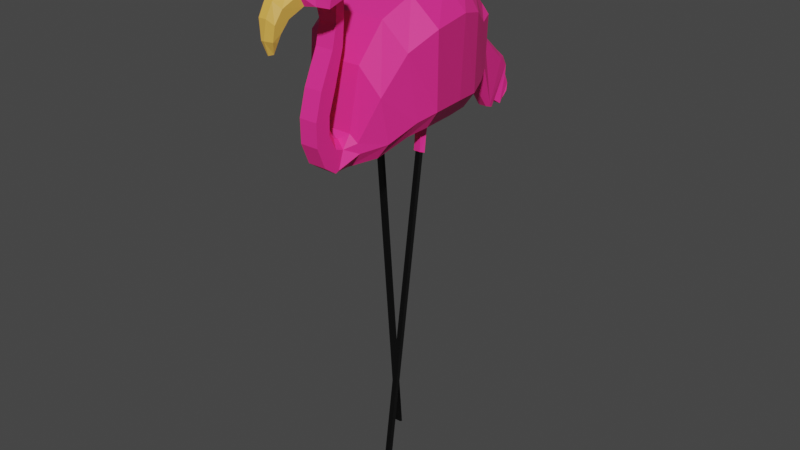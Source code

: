 # Source: Flamingo.blend  (saved by Blender 2.80.75; exported with 4.5.12 LTS)
import bpy
from mathutils import Matrix  # noqa: F401  (used for matrix-valued properties, if any)

bpy.ops.wm.read_factory_settings(use_empty=True)
scene = bpy.context.scene
scene.name = 'Scene'

# ---- collections
col_collection = bpy.data.collections.new('Collection'); scene.collection.children.link(col_collection)

# ---- materials (node trees are filled in below, after node groups)
mat_material = bpy.data.materials.new('Material')
mat_material.alpha_threshold = 0.0
mat_material.use_transparent_shadow = False
mat_material.line_color = (0.0, 0.0, 0.0, 1.0)
mat_material_001 = bpy.data.materials.new('Material.001')
mat_material_001.use_transparent_shadow = False
mat_material_002 = bpy.data.materials.new('Material.002')
mat_material_002.use_transparent_shadow = False
mat_material_003 = bpy.data.materials.new('Material.003')
mat_material_003.use_transparent_shadow = False

# ---- material node trees
mat_material.use_nodes = True; mat_material.node_tree.nodes.clear()
_N = mat_material.node_tree.nodes; _L = mat_material.node_tree.links
n0 = _N.new('ShaderNodeOutputMaterial'); n0.name = 'Material Output'; n0.location = (300, 300)
n1 = _N.new('ShaderNodeBsdfPrincipled'); n1.name = 'Principled BSDF'; n1.location = (10, 300)
n1.distribution = 'GGX'
n1.subsurface_method = 'BURLEY'
n1.inputs[2].default_value = 0.4
n1.inputs[3].default_value = 1.45
n1.inputs[27].default_value = (0.0, 0.0, 0.0, 1.0)
n1.inputs[28].default_value = 1.0
_L.new(n1.outputs[0], n0.inputs[0])
n0.is_active_output = True
mat_material_001.use_nodes = True; mat_material_001.node_tree.nodes.clear()
_N = mat_material_001.node_tree.nodes; _L = mat_material_001.node_tree.links
n0 = _N.new('ShaderNodeOutputMaterial'); n0.name = 'Material Output'; n0.location = (300, 300)
n1 = _N.new('ShaderNodeBsdfPrincipled'); n1.name = 'Principled BSDF'; n1.location = (10, 300)
n1.distribution = 'GGX'
n1.subsurface_method = 'BURLEY'
n1.inputs[0].default_value = (1.0, 0.02843, 0.2754, 1.0)
n1.inputs[3].default_value = 1.45
n1.inputs[27].default_value = (0.0, 0.0, 0.0, 1.0)
n1.inputs[28].default_value = 1.0
_L.new(n1.outputs[0], n0.inputs[0])
n0.is_active_output = True
mat_material_002.use_nodes = True; mat_material_002.node_tree.nodes.clear()
_N = mat_material_002.node_tree.nodes; _L = mat_material_002.node_tree.links
n0 = _N.new('ShaderNodeOutputMaterial'); n0.name = 'Material Output'; n0.location = (300, 300)
n1 = _N.new('ShaderNodeBsdfPrincipled'); n1.name = 'Principled BSDF'; n1.location = (10, 300)
n1.distribution = 'GGX'
n1.subsurface_method = 'BURLEY'
n1.inputs[0].default_value = (0.0, 0.0, 0.0, 1.0)
n1.inputs[3].default_value = 1.45
n1.inputs[27].default_value = (0.0, 0.0, 0.0, 1.0)
n1.inputs[28].default_value = 1.0
_L.new(n1.outputs[0], n0.inputs[0])
n0.is_active_output = True
mat_material_003.use_nodes = True; mat_material_003.node_tree.nodes.clear()
_N = mat_material_003.node_tree.nodes; _L = mat_material_003.node_tree.links
n0 = _N.new('ShaderNodeOutputMaterial'); n0.name = 'Material Output'; n0.location = (300, 300)
n1 = _N.new('ShaderNodeBsdfPrincipled'); n1.name = 'Principled BSDF'; n1.location = (10, 300)
n1.distribution = 'GGX'
n1.subsurface_method = 'BURLEY'
n1.inputs[0].default_value = (0.8, 0.4348, 0.07629, 1.0)
n1.inputs[3].default_value = 1.45
n1.inputs[27].default_value = (0.0, 0.0, 0.0, 1.0)
n1.inputs[28].default_value = 1.0
_L.new(n1.outputs[0], n0.inputs[0])
n0.is_active_output = True

# ---- world
world_world = bpy.data.worlds.new('World'); scene.world = world_world
world_world.use_nodes = True; world_world.node_tree.nodes.clear()
_N = world_world.node_tree.nodes; _L = world_world.node_tree.links
n0 = _N.new('ShaderNodeOutputWorld'); n0.name = 'World Output'; n0.location = (300, 300)
n1 = _N.new('ShaderNodeBackground'); n1.name = 'Background'; n1.location = (10, 300)
n1.inputs[0].default_value = (0.05088, 0.05088, 0.05088, 1.0)
_L.new(n1.outputs[0], n0.inputs[0])
n0.is_active_output = True
world_world.color = (0.05088, 0.05088, 0.05088)
world_world.use_sun_shadow = False
world_world.sun_shadow_jitter_overblur = 0.0

# ---- meshes
me_cube = bpy.data.meshes.new('Cube')
me_cube.from_pydata([(-0.2033, -3.932, -1.824), (0.2033, -3.932, -1.824), (-0.2033, -4.133, -1.327), (0.2033, -4.133, -1.327), (-0.2033, -4.14, -0.7638), (0.2033, -4.14, -0.7638), (-0.2033, -3.962, -0.1483), (0.2033, -3.962, -0.1483), (-0.2033, -3.606, 0.6155), (0.2033, -3.606, 0.6155), (-0.2033, -3.48, 1.127), (0.2033, -3.48, 1.127), (-0.2478, -3.525, 1.535), (0.2478, -3.525, 1.535), (-0.5932, -3.762, 1.728), (0.5932, -3.762, 1.728), (-0.606, -4.129, 1.634), (0.606, -4.129, 1.634), (-0.4996, -4.377, 1.713), (0.4996, -4.377, 1.713), (-0.3006, -4.458, 1.701), (0.3006, -4.458, 1.701), (-0.2319, -4.791, 1.515), (0.2319, -4.791, 1.515), (-0.1848, -4.957, 1.268), (0.1848, -4.957, 1.268), (-0.1368, -5.002, 1.087), (0.1368, -5.002, 1.087), (-0.05589, -5.032, 0.8494), (0.05589, -5.032, 0.8494), (0.15, 2.011, -2.229), (-0.15, 2.011, -2.229), (0.1049, 2.155, -2.114), (-0.1049, 2.155, -2.114), (0.1626, 2.329, -2.236), (-0.1626, 2.329, -2.236), (0.09655, 2.45, -2.232), (-0.09655, 2.45, -2.232), (0.8231, 0.4943, 0.3719), (0.5964, 0.4871, 0.9846), (0.6853, -0.07198, 1.369), (1.053, -0.07008, 0.7665), (-0.5964, 0.4871, 0.9846), (-0.8231, 0.4943, 0.3719), (-1.053, -0.07008, 0.7665), (-0.6853, -0.07198, 1.369), (-1.204, -0.752, 0.9318), (-0.6891, -0.7485, 1.529), (0.6891, -0.7485, 1.529), (1.204, -0.752, 0.9318), (-1.351, -1.866, 0.8723), (-0.7132, -1.871, 1.468), (0.7132, -1.871, 1.468), (1.351, -1.866, 0.8723), (-1.175, -2.594, 0.5152), (-0.606, -2.624, 1.099), (0.606, -2.624, 1.099), (1.175, -2.594, 0.5152), (-0.8677, -3.027, -0.3862), (-0.3734, -3.057, 0.1958), (0.3734, -3.057, 0.1958), (0.8677, -3.027, -0.3862), (-0.4166, -3.189, -1.443), (-0.2391, -3.209, -1.269), (0.2391, -3.209, -1.269), (0.4166, -3.189, -1.443), (-0.2033, -3.379, -1.584), (-0.02693, -3.32, -1.407), (0.02693, -3.32, -1.407), (0.2033, -3.379, -1.584), (-0.2033, -3.594, -1.513), (-0.02852, -3.439, -1.37), (0.02852, -3.439, -1.37), (0.2033, -3.594, -1.513), (-0.2033, -3.769, -1.158), (-0.02963, -3.587, -1.073), (0.02963, -3.587, -1.073), (0.2033, -3.769, -1.158), (-0.2033, -3.751, -0.7216), (-0.03035, -3.572, -0.7023), (0.03035, -3.572, -0.7023), (0.2033, -3.751, -0.7216), (-0.2033, -3.555, -0.1678), (-0.03073, -3.387, -0.1758), (0.03073, -3.387, -0.1758), (0.2033, -3.555, -0.1678), (-0.2033, -3.312, 0.6168), (-0.03081, -3.142, 0.6176), (0.03081, -3.142, 0.6176), (0.2033, -3.312, 0.6168), (-0.2033, -3.255, 1.175), (-0.0306, -3.083, 1.211), (0.0306, -3.083, 1.211), (0.2033, -3.255, 1.175), (-0.2478, -3.302, 1.625), (-0.07458, -3.135, 1.693), (0.07458, -3.135, 1.693), (0.2478, -3.302, 1.625), (-0.5932, -3.617, 2.107), (-0.4197, -3.543, 2.301), (0.4197, -3.543, 2.301), (0.5932, -3.617, 2.107), (-0.606, -3.978, 2.252), (-0.4325, -3.928, 2.457), (0.4325, -3.928, 2.457), (0.606, -3.978, 2.252), (-0.4996, -4.355, 2.248), (-0.326, -4.346, 2.458), (0.326, -4.346, 2.458), (0.4996, -4.355, 2.248), (-0.3006, -4.59, 1.945), (-0.1273, -4.667, 2.087), (0.1273, -4.667, 2.087), (0.3006, -4.59, 1.945), (-0.2319, -4.949, 1.744), (-0.0871, -5.044, 1.883), (0.0871, -5.044, 1.883), (0.2319, -4.949, 1.744), (-0.1848, -5.113, 1.455), (-0.08277, -5.221, 1.585), (0.08277, -5.221, 1.585), (0.1848, -5.113, 1.455), (-0.1368, -5.125, 1.123), (-0.03103, -5.246, 1.157), (0.03103, -5.246, 1.157), (0.1368, -5.125, 1.123), (-0.007851, -5.124, 0.8389), (-0.05589, -5.032, 0.8494), (0.05589, -5.032, 0.8494), (0.007851, -5.124, 0.8389), (0.6435, 0.9526, 0.4064), (0.4698, 0.9609, 0.619), (-0.4698, 0.9609, 0.619), (-0.6435, 0.9526, 0.4064), (0.2835, 1.418, -0.3554), (0.09183, 1.445, -0.1637), (-0.09183, 1.445, -0.1637), (-0.2835, 1.418, -0.3554), (0.2066, 2.236, -1.065), (0.03863, 2.295, -0.8898), (-0.03863, 2.295, -0.8898), (-0.2066, 2.236, -1.065), (0.1626, 2.514, -1.295), (0.02796, 2.601, -1.135), (-0.02796, 2.601, -1.135), (-0.1626, 2.514, -1.295), (0.1626, 2.499, -1.535), (0.02529, 2.596, -1.372), (-0.02529, 2.596, -1.372), (-0.1626, 2.499, -1.535), (0.1626, 2.61, -1.782), (0.01684, 2.71, -1.618), (-0.01684, 2.71, -1.618), (-0.1626, 2.61, -1.782), (0.01536, 2.691, -1.766), (0.1626, 2.58, -1.981), (-0.1626, 2.58, -1.981), (-0.01536, 2.691, -1.766), (0.4896, 0.5671, -1.415), (0.7731, 0.5635, -1.013), (1.002, -0.0466, -1.075), (0.7414, -0.04562, -1.477), (-0.7731, 0.5635, -1.013), (-0.4896, 0.5671, -1.415), (-0.7414, -0.04562, -1.477), (-1.002, -0.0466, -1.075), (-0.8136, -0.9285, -1.426), (-1.153, -0.7972, -0.9897), (1.153, -0.7972, -0.9897), (0.8934, -1.539, -1.379), (-0.8584, -1.063, -1.392), (-1.3, -1.801, -0.9278), (1.3, -1.801, -0.9278), (0.8393, -1.72, -1.374), (-0.8735, -2.198, -1.483), (-1.124, -2.215, -1.086), (1.124, -2.215, -1.086), (0.8735, -2.198, -1.483), (-0.5354, -2.718, -1.894), (-0.8179, -2.736, -1.497), (0.8179, -2.736, -1.497), (0.5354, -2.718, -1.894), (-0.09776, -3.117, -2.095), (-0.4166, -3.126, -1.696), (0.4166, -3.126, -1.696), (0.09776, -3.117, -2.095), (-0.2033, -3.518, -2.005), (-0.1084, -3.547, -2.091), (-0.2033, -3.617, -2.043), (0.1084, -3.547, -2.091), (0.2033, -3.518, -2.005), (0.2033, -3.617, -2.043), (0.3502, 0.8889, -1.225), (0.6435, 0.8926, -0.8179), (-0.6435, 0.8926, -0.8179), (-0.3502, 0.8889, -1.225), (0.06383, 1.275, -1.364), (0.3732, 1.288, -0.9599), (-0.3732, 1.288, -0.9599), (-0.06383, 1.275, -1.364), (0.1813, 1.885, -2.119), (0.08819, 1.859, -2.199), (0.1703, 1.942, -2.215), (-0.08819, 1.859, -2.199), (-0.1813, 1.885, -2.119), (-0.1703, 1.942, -2.215), (-0.9067, -0.7991, -1.391), (-1.067, -1.799, -1.329), (1.067, -1.799, -1.329), (0.9067, -0.7956, -1.41), (-0.79, -1.021, -1.584), (-0.831, -1.159, -1.651), (0.7835, -1.627, -1.565), (0.8383, -1.513, -1.629), (0.0, 0.5671, -1.415), (0.0, 0.8889, -1.225), (0.0, -0.04562, -1.477), (0.0, -0.7991, -1.391), (0.0, -1.799, -1.329), (0.0, -2.198, -1.483), (0.0, -2.718, -1.894), (0.0, -3.117, -2.095), (0.0, -3.547, -2.091), (0.0, 1.275, -1.364), (7.451e-09, 1.859, -2.199), (0.03986, -1.206, -1.379), (-0.009548, -1.391, -1.383), (0.02714, -1.19, -1.61), (-0.008256, -1.429, -1.601), (0.2779, 0.8889, -1.225), (0.05065, 1.275, -1.364), (0.06997, 1.859, -2.199), (0.3885, 0.5671, -1.415), (0.5882, -0.04562, -1.477), (0.7194, -0.7963, -1.406), (0.8467, -1.799, -1.329), (0.6931, -2.198, -1.483), (0.4248, -2.718, -1.894), (0.07757, -3.117, -2.095), (0.08598, -3.547, -2.091), (0.7171, -1.47, -1.379), (0.6639, -1.652, -1.376), (0.6707, -1.468, -1.672), (0.6199, -1.586, -1.572), (-0.3708, 0.5671, -1.415), (-0.5615, -0.04562, -1.477), (-0.6867, -0.7991, -1.391), (-0.8082, -1.799, -1.329), (-0.6616, -2.198, -1.483), (-0.4055, -2.718, -1.894), (-0.07404, -3.117, -2.095), (-0.08207, -3.547, -2.091), (-0.6066, -0.9993, -1.397), (-0.6524, -1.143, -1.389), (-0.5917, -1.055, -1.577), (-0.6314, -1.166, -1.653), (-0.2653, 0.8889, -1.225), (-0.04834, 1.275, -1.364), (-0.06679, 1.859, -2.199), (0.773, -1.63, -2.029), (0.8063, -1.575, -2.052), (0.682, -1.548, -2.036), (0.6504, -1.612, -2.043), (-0.7777, -1.02, -2.069), (-0.8029, -1.082, -2.079), (-0.6198, -1.046, -2.077), (-0.6437, -1.1, -2.065), (0.7835, -1.653, -2.027), (0.8383, -1.561, -2.055), (0.6707, -1.525, -2.038), (0.6199, -1.627, -2.041), (-0.79, -0.9985, -2.07), (-0.831, -1.099, -2.079), (-0.5917, -1.03, -2.077), (-0.6314, -1.122, -2.064), (0.773, -2.899, -10.91), (0.8063, -2.844, -10.93), (0.682, -2.816, -10.92), (0.6504, -2.88, -10.92), (-0.7777, -0.3284, -10.71), (-0.8029, -0.3904, -10.72), (-0.6198, -0.3537, -10.71), (-0.6437, -0.4085, -10.7)], [], [(42, 39, 131, 132), (160, 41, 49, 168), (170, 166, 210, 211), (38, 159, 193, 130), (39, 42, 45, 40), (233, 161, 209, 234), (48, 47, 51, 52), (44, 165, 167, 46), (40, 45, 47, 48), (168, 49, 53, 172), (50, 171, 175, 54), (46, 167, 171, 50), (172, 53, 57, 176), (235, 208, 177, 236), (237, 181, 185, 238), (176, 57, 61, 180), (236, 177, 181, 237), (52, 51, 55, 56), (58, 179, 183, 62), (56, 55, 59, 60), (54, 175, 179, 58), (180, 61, 65, 184), (184, 65, 69, 190), (238, 185, 189, 239), (60, 59, 63, 64), (256, 195, 199, 257), (239, 189, 191), (64, 63, 67, 68), (62, 183, 186, 66), (0, 1, 3, 2), (68, 67, 71, 72), (188, 0, 70), (70, 0, 2, 74), (3, 77, 81, 5), (74, 2, 4, 78), (1, 73, 77, 3), (72, 71, 75, 76), (5, 81, 85, 7), (76, 75, 79, 80), (2, 3, 5, 4), (78, 4, 6, 82), (6, 7, 9, 8), (80, 79, 83, 84), (4, 5, 7, 6), (82, 6, 8, 86), (9, 89, 93, 11), (86, 8, 10, 90), (7, 85, 89, 9), (84, 83, 87, 88), (10, 11, 13, 12), (88, 87, 91, 92), (8, 9, 11, 10), (90, 10, 12, 94), (13, 97, 101, 15), (94, 12, 14, 98), (11, 93, 97, 13), (92, 91, 95, 96), (15, 101, 105, 17), (96, 95, 99, 100), (12, 13, 15, 14), (98, 14, 16, 102), (16, 17, 19, 18), (100, 99, 103, 104), (14, 15, 17, 16), (102, 16, 18, 106), (19, 109, 113, 21), (106, 18, 20, 110), (17, 105, 109, 19), (104, 103, 107, 108), (112, 111, 115, 116), (108, 107, 111, 112), (18, 19, 21, 20), (110, 20, 22, 114), (22, 23, 25, 24), (20, 21, 23, 22), (114, 22, 24, 118), (21, 113, 117, 23), (25, 121, 125, 27), (118, 24, 26, 122), (23, 117, 121, 25), (116, 115, 119, 120), (26, 27, 29, 28), (120, 119, 123, 124), (24, 25, 27, 26), (122, 26, 28, 127), (194, 133, 137, 198), (27, 125, 128, 29), (124, 123, 126, 129), (198, 137, 141, 204), (162, 43, 133, 194), (232, 158, 161, 233), (165, 44, 43, 162), (31, 30, 224), (130, 193, 197, 134), (257, 199, 203, 258), (132, 131, 135, 136), (142, 30, 32, 146), (136, 135, 139, 140), (134, 197, 200, 138), (146, 32, 34, 150), (140, 139, 143, 144), (33, 149, 153, 35), (30, 31, 33, 32), (31, 145, 149, 33), (144, 143, 147, 148), (148, 147, 151, 152), (150, 34, 36, 155), (32, 33, 35, 34), (34, 35, 37, 36), (35, 153, 156, 37), (152, 151, 154, 157), (39, 40, 41, 38), (45, 42, 43, 44), (44, 46, 47, 45), (49, 41, 40, 48), (51, 47, 46, 50), (48, 52, 53, 49), (52, 56, 57, 53), (50, 54, 55, 51), (54, 58, 59, 55), (61, 57, 56, 60), (60, 64, 65, 61), (58, 62, 63, 59), (64, 68, 69, 65), (62, 66, 67, 63), (66, 70, 71, 67), (73, 69, 68, 72), (72, 76, 77, 73), (70, 74, 75, 71), (74, 78, 79, 75), (81, 77, 76, 80), (78, 82, 83, 79), (85, 81, 80, 84), (84, 88, 89, 85), (82, 86, 87, 83), (86, 90, 91, 87), (93, 89, 88, 92), (92, 96, 97, 93), (90, 94, 95, 91), (94, 98, 99, 95), (101, 97, 96, 100), (98, 102, 103, 99), (105, 101, 100, 104), (104, 108, 109, 105), (102, 106, 107, 103), (106, 110, 111, 107), (113, 109, 108, 112), (115, 111, 110, 114), (112, 116, 117, 113), (116, 120, 121, 117), (114, 118, 119, 115), (118, 122, 123, 119), (125, 121, 120, 124), (124, 129, 128, 125), (122, 127, 126, 123), (131, 39, 38, 130), (42, 132, 133, 43), (132, 136, 137, 133), (130, 134, 135, 131), (134, 138, 139, 135), (141, 137, 136, 140), (140, 144, 145, 141), (138, 142, 143, 139), (144, 148, 149, 145), (142, 146, 147, 143), (146, 150, 151, 147), (153, 149, 148, 152), (152, 157, 156, 153), (150, 155, 154, 151), (159, 38, 41, 160), (186, 187, 188), (189, 190, 191), (200, 201, 202), (203, 204, 205), (163, 164, 165, 162), (161, 158, 159, 160), (160, 168, 209, 161), (167, 165, 164, 206), (206, 207, 171, 167), (168, 172, 208, 209), (172, 176, 177, 208), (175, 171, 207, 174), (174, 178, 179, 175), (176, 180, 181, 177), (180, 184, 185, 181), (183, 179, 178, 182), (189, 185, 184, 190), (182, 187, 186, 183), (158, 192, 193, 159), (195, 163, 162, 194), (199, 195, 194, 198), (197, 193, 192, 196), (196, 201, 200, 197), (203, 199, 198, 204), (244, 163, 195, 256), (166, 170, 207, 206), (173, 169, 209, 208), (252, 166, 206, 246), (241, 173, 208, 235), (243, 242, 269, 270), (253, 170, 211, 255), (169, 173, 212, 213), (240, 169, 213, 242), (252, 225, 227, 254), (241, 226, 228, 243), (254, 227, 228, 255), (253, 226, 218, 247), (240, 225, 217, 234), (232, 214, 215, 229), (230, 223, 224, 231), (244, 214, 216, 245), (229, 215, 223, 230), (250, 221, 222, 251), (248, 219, 220, 249), (249, 220, 221, 250), (247, 218, 219, 248), (245, 216, 217, 246), (192, 229, 230, 196), (196, 230, 231, 201), (158, 232, 229, 192), (169, 240, 234, 209), (173, 241, 243, 212), (225, 240, 242, 227), (227, 242, 243, 228), (226, 241, 235, 218), (214, 232, 233, 216), (221, 238, 239, 222), (219, 236, 237, 220), (220, 237, 238, 221), (218, 235, 236, 219), (216, 233, 234, 217), (164, 245, 246, 206), (207, 247, 248, 174), (178, 249, 250, 182), (174, 248, 249, 178), (182, 250, 251, 187), (163, 244, 245, 164), (170, 253, 247, 207), (255, 211, 272, 274), (166, 252, 254, 210), (226, 253, 255, 228), (225, 252, 246, 217), (214, 244, 256, 215), (223, 257, 258, 224), (215, 256, 257, 223), (259, 262, 278, 275), (213, 212, 267, 268), (242, 213, 268, 269), (212, 243, 270, 267), (265, 266, 282, 281), (210, 254, 273, 271), (211, 210, 271, 272), (254, 255, 274, 273), (259, 260, 268, 267), (260, 261, 269, 268), (262, 259, 267, 270), (261, 262, 270, 269), (263, 264, 272, 271), (265, 263, 271, 273), (264, 266, 274, 272), (266, 265, 273, 274), (277, 276, 275, 278), (260, 259, 275, 276), (262, 261, 277, 278), (261, 260, 276, 277), (279, 281, 282, 280), (263, 265, 281, 279), (266, 264, 280, 282), (264, 263, 279, 280), (1, 191, 73), (129, 126, 28, 29), (155, 36, 37, 156), (188, 187, 251), (251, 222, 188), (222, 239, 191), (191, 1, 222), (190, 69, 73, 191), (29, 128, 129), (126, 127, 28), (154, 155, 156, 157), (30, 202, 231), (202, 201, 231), (231, 224, 30), (258, 203, 205), (224, 258, 31), (258, 205, 31), (31, 205, 204), (186, 188, 70, 66), (145, 31, 204, 141), (200, 202, 30), (200, 30, 142, 138), (222, 1, 0, 188)])
me_cube.polygons.foreach_set('material_index', [1, 1, 1, 1, 1, 1, 1, 1, 1, 1, 1, 1, 1, 1, 1, 1, 1, 1, 1, 1, 1, 1, 1, 1, 1, 1, 1, 1, 1, 1, 1, 1, 1, 1, 1, 1, 1, 1, 1, 1, 1, 1, 1, 1, 1, 1, 1, 1, 1, 1, 1, 1, 1, 1, 1, 1, 1, 1, 1, 1, 1, 1, 1, 1, 1, 1, 1, 1, 1, 3, 1, 1, 3, 3, 3, 3, 3, 3, 3, 3, 3, 3, 3, 3, 3, 1, 3, 3, 1, 1, 1, 1, 1, 1, 1, 1, 1, 1, 1, 1, 1, 1, 1, 1, 1, 1, 1, 1, 1, 1, 1, 1, 1, 1, 1, 1, 1, 1, 1, 1, 1, 1, 1, 1, 1, 1, 1, 1, 1, 1, 1, 1, 1, 1, 1, 1, 1, 1, 1, 1, 1, 1, 1, 1, 1, 1, 1, 3, 3, 3, 3, 3, 3, 3, 3, 1, 1, 1, 1, 1, 1, 1, 1, 1, 1, 1, 1, 1, 1, 1, 1, 1, 1, 1, 1, 1, 1, 1, 1, 1, 1, 1, 1, 1, 1, 1, 1, 1, 1, 1, 1, 1, 1, 1, 1, 1, 1, 1, 1, 1, 1, 1, 1, 1, 1, 1, 1, 1, 1, 1, 1, 1, 1, 1, 1, 1, 1, 1, 1, 1, 1, 1, 1, 1, 1, 1, 1, 1, 1, 1, 1, 1, 1, 1, 1, 1, 1, 1, 1, 1, 1, 1, 1, 1, 1, 2, 1, 1, 1, 2, 1, 1, 1, 1, 1, 1, 1, 1, 1, 1, 1, 2, 2, 2, 2, 2, 2, 2, 2, 1, 1, 1, 1, 1, 1, 1, 1, 1, 1, 1, 1, 1, 1, 1, 1, 1, 1, 1, 1, 1, 1, 1])
_uv = me_cube.uv_layers.new(name='UVMap')
_uv.uv.foreach_set('vector', [0.8468, 0.5, 0.6532, 0.5, 0.6587, 0.5, 0.8413, 0.5, 0.3843, 0.7325, 0.607, 0.7487, 0.6079, 0.7488, 0.3839, 0.7325, 0.1565, 0.7318, 0.1586, 0.7318, 0.1586, 0.7318, 0.1565, 0.7318, 0.6026, 0.5, 0.3865, 0.5, 0.3879, 0.5, 0.5962, 0.5, 0.6532, 0.5, 0.8468, 0.5, 0.8532, 0.75, 0.6468, 0.75, 0.3401, 0.7318, 0.3636, 0.7318, 0.3651, 0.7318, 0.3413, 0.7318, 0.644, 0.75, 0.856, 0.75, 0.8582, 0.75, 0.6418, 0.75, 0.607, 0.001308, 0.3843, 0.01749, 0.3839, 0.01751, 0.6079, 0.001243, 0.6468, 0.75, 0.8532, 0.75, 0.856, 0.75, 0.644, 0.75, 0.3839, 0.7325, 0.6079, 0.7488, 0.6073, 0.7487, 0.3845, 0.7325, 0.6073, 0.001284, 0.3845, 0.01748, 0.3849, 0.01744, 0.607, 0.001307, 0.6079, 0.001243, 0.3839, 0.01751, 0.3845, 0.01748, 0.6073, 0.001284, 0.3845, 0.7325, 0.6073, 0.7487, 0.607, 0.7487, 0.3849, 0.7326, 0.3421, 0.7318, 0.3661, 0.7318, 0.3646, 0.7318, 0.3409, 0.7318, 0.3377, 0.7318, 0.3606, 0.7318, 0.3465, 0.7318, 0.3266, 0.7318, 0.3849, 0.7326, 0.607, 0.7487, 0.6029, 0.7484, 0.3878, 0.7328, 0.3409, 0.7318, 0.3646, 0.7318, 0.3606, 0.7318, 0.3377, 0.7318, 0.6418, 0.75, 0.8582, 0.75, 0.8554, 0.75, 0.6446, 0.75, 0.6029, 0.001604, 0.3878, 0.01723, 0.4014, 0.01625, 0.5725, 0.003817, 0.6446, 0.75, 0.8554, 0.75, 0.8479, 0.75, 0.6521, 0.75, 0.607, 0.001307, 0.3849, 0.01744, 0.3878, 0.01723, 0.6029, 0.001604, 0.3878, 0.7328, 0.6029, 0.7484, 0.5725, 0.7462, 0.4014, 0.7338, 0.4014, 0.7338, 0.5725, 0.7462, 0.5601, 0.7453, 0.4064, 0.7341, 0.3266, 0.7318, 0.3465, 0.7318, 0.3166, 0.7318, 0.3029, 0.7318, 0.6521, 0.75, 0.8479, 0.75, 0.8217, 0.75, 0.6783, 0.75, 0.1688, 0.5, 0.1428, 0.5, 0.1549, 0.5, 0.178, 0.5, 0.3029, 0.7318, 0.3166, 0.7318, 0.375, 0.7318, 0.6783, 0.75, 0.8217, 0.75, 0.7666, 0.75, 0.7334, 0.75, 0.5725, 0.003817, 0.4014, 0.01625, 0.4064, 0.01588, 0.5601, 0.004717, 0.125, 0.7318, 0.375, 0.7318, 0.375, 0.7318, 0.125, 0.7318, 0.7334, 0.75, 0.7666, 0.75, 0.7675, 0.75, 0.7325, 0.75, 0.375, 0.01816, 0.375, 0.01816, 0.5464, 0.005711, 0.5464, 0.005711, 0.375, 0.01816, 0.375, 0.01816, 0.5417, 0.006053, 0.375, 0.7318, 0.5417, 0.7439, 0.5464, 0.7443, 0.375, 0.7318, 0.5417, 0.006053, 0.375, 0.01816, 0.375, 0.01816, 0.5464, 0.005711, 0.375, 0.7318, 0.5464, 0.7443, 0.5417, 0.7439, 0.375, 0.7318, 0.7325, 0.75, 0.7675, 0.75, 0.7682, 0.75, 0.7318, 0.75, 0.375, 0.7318, 0.5464, 0.7443, 0.5519, 0.7447, 0.375, 0.7318, 0.7318, 0.75, 0.7682, 0.75, 0.7687, 0.75, 0.7313, 0.75, 0.125, 0.7318, 0.375, 0.7318, 0.375, 0.7318, 0.125, 0.7318, 0.5464, 0.005711, 0.375, 0.01816, 0.375, 0.01816, 0.5519, 0.005311, 0.125, 0.7318, 0.375, 0.7318, 0.375, 0.7318, 0.125, 0.7318, 0.7313, 0.75, 0.7687, 0.75, 0.7689, 0.75, 0.7311, 0.75, 0.125, 0.7318, 0.375, 0.7318, 0.375, 0.7318, 0.125, 0.7318, 0.5519, 0.005311, 0.375, 0.01816, 0.375, 0.01816, 0.5335, 0.006644, 0.375, 0.7318, 0.5335, 0.7434, 0.5168, 0.7421, 0.375, 0.7318, 0.5335, 0.006644, 0.375, 0.01816, 0.375, 0.01816, 0.5168, 0.00786, 0.375, 0.7318, 0.5519, 0.7447, 0.5335, 0.7434, 0.375, 0.7318, 0.7311, 0.75, 0.7689, 0.75, 0.7689, 0.75, 0.7311, 0.75, 0.125, 0.7318, 0.375, 0.7318, 0.375, 0.7318, 0.125, 0.7318, 0.7311, 0.75, 0.7689, 0.75, 0.7688, 0.75, 0.7312, 0.75, 0.125, 0.7318, 0.375, 0.7318, 0.375, 0.7318, 0.125, 0.7318, 0.5168, 0.00786, 0.375, 0.01816, 0.375, 0.01816, 0.5177, 0.007796, 0.375, 0.7318, 0.5177, 0.7422, 0.5406, 0.7439, 0.375, 0.7318, 0.5177, 0.007796, 0.375, 0.01816, 0.375, 0.01816, 0.5406, 0.006135, 0.375, 0.7318, 0.5168, 0.7421, 0.5177, 0.7422, 0.375, 0.7318, 0.7312, 0.75, 0.7688, 0.75, 0.7876, 0.75, 0.7124, 0.75, 0.375, 0.7318, 0.5406, 0.7439, 0.5628, 0.7455, 0.375, 0.7318, 0.7124, 0.75, 0.7876, 0.75, 0.8384, 0.75, 0.6616, 0.75, 0.125, 0.7318, 0.375, 0.7318, 0.375, 0.7318, 0.125, 0.7318, 0.5406, 0.006135, 0.375, 0.01816, 0.375, 0.01816, 0.5628, 0.00452, 0.125, 0.7318, 0.375, 0.7318, 0.375, 0.7318, 0.125, 0.7318, 0.6616, 0.75, 0.8384, 0.75, 0.8392, 0.75, 0.6608, 0.75, 0.125, 0.7318, 0.375, 0.7318, 0.375, 0.7318, 0.125, 0.7318, 0.5628, 0.00452, 0.375, 0.01816, 0.375, 0.01816, 0.5546, 0.005112, 0.375, 0.7318, 0.5546, 0.7449, 0.5334, 0.7433, 0.375, 0.7318, 0.5546, 0.005112, 0.375, 0.01816, 0.375, 0.01816, 0.5334, 0.006656, 0.375, 0.7318, 0.5628, 0.7455, 0.5546, 0.7449, 0.375, 0.7318, 0.6608, 0.75, 0.8392, 0.75, 0.8316, 0.75, 0.6684, 0.75, 0.6971, 0.75, 0.8029, 0.75, 0.7818, 0.75, 0.7182, 0.75, 0.6684, 0.75, 0.8316, 0.75, 0.8029, 0.75, 0.6971, 0.75, 0.125, 0.7318, 0.375, 0.7318, 0.375, 0.7318, 0.125, 0.7318, 0.5334, 0.006656, 0.375, 0.01816, 0.375, 0.01816, 0.5306, 0.006856, 0.125, 0.7318, 0.375, 0.7318, 0.375, 0.7318, 0.125, 0.7318, 0.125, 0.7318, 0.375, 0.7318, 0.375, 0.7318, 0.125, 0.7318, 0.5306, 0.006856, 0.375, 0.01816, 0.375, 0.01816, 0.5227, 0.007435, 0.375, 0.7318, 0.5334, 0.7433, 0.5306, 0.7431, 0.375, 0.7318, 0.375, 0.7318, 0.5227, 0.7426, 0.5012, 0.741, 0.375, 0.7318, 0.5227, 0.007435, 0.375, 0.01816, 0.375, 0.01816, 0.5012, 0.008997, 0.375, 0.7318, 0.5306, 0.7431, 0.5227, 0.7426, 0.375, 0.7318, 0.7182, 0.75, 0.7818, 0.75, 0.7582, 0.75, 0.7418, 0.75, 0.125, 0.7318, 0.375, 0.7318, 0.375, 0.7318, 0.125, 0.7318, 0.7418, 0.75, 0.7582, 0.75, 0.7173, 0.75, 0.7827, 0.75, 0.125, 0.7318, 0.375, 0.7318, 0.375, 0.7318, 0.125, 0.7318, 0.5012, 0.008997, 0.375, 0.01816, 0.375, 0.01816, 0.375, 0.01816, 0.3879, 0.25, 0.5962, 0.25, 0.5851, 0.25, 0.3942, 0.25, 0.375, 0.7318, 0.5012, 0.741, 0.375, 0.7318, 0.375, 0.7318, 0.7827, 0.75, 0.7173, 0.75, 0.625, 0.75, 0.875, 0.75, 0.3942, 0.25, 0.5851, 0.25, 0.5916, 0.25, 0.3902, 0.25, 0.3865, 0.25, 0.6026, 0.25, 0.5962, 0.25, 0.3879, 0.25, 0.3374, 0.5, 0.3602, 0.5, 0.3636, 0.7318, 0.3401, 0.7318, 0.3843, 0.01749, 0.607, 0.001308, 0.6026, 0.25, 0.3865, 0.25, 0.125, 0.5, 0.375, 0.5, 0.25, 0.5, 0.5962, 0.5, 0.3879, 0.5, 0.3942, 0.5, 0.5851, 0.5, 0.178, 0.5, 0.1549, 0.5, 0.1886, 0.5, 0.2035, 0.5, 0.8413, 0.5, 0.6587, 0.5, 0.7066, 0.5, 0.7934, 0.5, 0.5884, 0.5, 0.375, 0.5, 0.375, 0.5, 0.5702, 0.5, 0.7934, 0.5, 0.7066, 0.5, 0.7271, 0.5, 0.7729, 0.5, 0.5851, 0.5, 0.3942, 0.5, 0.3902, 0.5, 0.5916, 0.5, 0.5702, 0.5, 0.375, 0.5, 0.375, 0.5, 0.5589, 0.5, 0.7729, 0.5, 0.7271, 0.5, 0.7569, 0.5, 0.7431, 0.5, 0.375, 0.25, 0.5702, 0.25, 0.5589, 0.25, 0.375, 0.25, 0.375, 0.5, 0.125, 0.5, 0.125, 0.5, 0.375, 0.5, 0.375, 0.25, 0.5884, 0.25, 0.5702, 0.25, 0.375, 0.25, 0.7431, 0.5, 0.7569, 0.5, 0.7565, 0.5, 0.7435, 0.5, 0.7435, 0.5, 0.7565, 0.5, 0.7564, 0.5, 0.7436, 0.5, 0.5589, 0.5, 0.375, 0.5, 0.375, 0.5, 0.5099, 0.5, 0.375, 0.5, 0.125, 0.5, 0.125, 0.5, 0.375, 0.5, 0.375, 0.5, 0.125, 0.5, 0.125, 0.5, 0.375, 0.5, 0.375, 0.25, 0.5589, 0.25, 0.5099, 0.25, 0.375, 0.25, 0.7436, 0.5, 0.7564, 0.5, 0.7563, 0.5, 0.7437, 0.5, 0.6532, 0.5, 0.6468, 0.75, 0.607, 0.7487, 0.6026, 0.5, 0.8532, 0.75, 0.8468, 0.5, 0.875, 0.5, 0.875, 0.7111, 0.607, 0.001308, 0.6079, 0.001243, 0.625, 0.0, 0.625, 0.0, 0.6079, 0.7488, 0.607, 0.7487, 0.6468, 0.75, 0.644, 0.75, 0.8582, 0.75, 0.856, 0.75, 0.875, 0.75, 0.875, 0.75, 0.644, 0.75, 0.6418, 0.75, 0.6073, 0.7487, 0.6079, 0.7488, 0.6418, 0.75, 0.6446, 0.75, 0.607, 0.7487, 0.6073, 0.7487, 0.6073, 0.001284, 0.607, 0.001307, 0.625, 0.0, 0.625, 0.0, 0.607, 0.001307, 0.6029, 0.001604, 0.625, 0.0, 0.625, 0.0, 0.6029, 0.7484, 0.607, 0.7487, 0.6446, 0.75, 0.6521, 0.75, 0.6521, 0.75, 0.6783, 0.75, 0.5725, 0.7462, 0.6029, 0.7484, 0.6029, 0.001604, 0.5725, 0.003817, 0.625, 0.0, 0.625, 0.0, 0.6783, 0.75, 0.7334, 0.75, 0.5601, 0.7453, 0.5725, 0.7462, 0.5725, 0.003817, 0.5601, 0.004717, 0.625, 0.0, 0.625, 0.0, 0.5601, 0.004717, 0.5464, 0.005711, 0.625, 0.0, 0.625, 0.0, 0.5464, 0.7443, 0.5601, 0.7453, 0.7334, 0.75, 0.7325, 0.75, 0.7325, 0.75, 0.7318, 0.75, 0.5417, 0.7439, 0.5464, 0.7443, 0.5464, 0.005711, 0.5417, 0.006053, 0.625, 0.0, 0.625, 0.0, 0.5417, 0.006053, 0.5464, 0.005711, 0.625, 0.0, 0.625, 0.0, 0.5464, 0.7443, 0.5417, 0.7439, 0.7318, 0.75, 0.7313, 0.75, 0.5464, 0.005711, 0.5519, 0.005311, 0.625, 0.0, 0.625, 0.0, 0.5519, 0.7447, 0.5464, 0.7443, 0.7313, 0.75, 0.7311, 0.75, 0.7311, 0.75, 0.7311, 0.75, 0.5335, 0.7434, 0.5519, 0.7447, 0.5519, 0.005311, 0.5335, 0.006644, 0.625, 0.0, 0.625, 0.0, 0.5335, 0.006644, 0.5168, 0.00786, 0.625, 0.0, 0.625, 0.0, 0.5168, 0.7421, 0.5335, 0.7434, 0.7311, 0.75, 0.7312, 0.75, 0.7312, 0.75, 0.7124, 0.75, 0.5177, 0.7422, 0.5168, 0.7421, 0.5168, 0.00786, 0.5177, 0.007796, 0.625, 0.0, 0.625, 0.0, 0.5177, 0.007796, 0.5406, 0.006135, 0.625, 0.0, 0.625, 0.0, 0.5406, 0.7439, 0.5177, 0.7422, 0.7124, 0.75, 0.6616, 0.75, 0.5406, 0.006135, 0.5628, 0.00452, 0.625, 0.0, 0.625, 0.0, 0.5628, 0.7455, 0.5406, 0.7439, 0.6616, 0.75, 0.6608, 0.75, 0.6608, 0.75, 0.6684, 0.75, 0.5546, 0.7449, 0.5628, 0.7455, 0.5628, 0.00452, 0.5546, 0.005112, 0.625, 0.0, 0.625, 0.0, 0.5546, 0.005112, 0.5334, 0.006656, 0.625, 0.0, 0.625, 0.0, 0.5334, 0.7433, 0.5546, 0.7449, 0.6684, 0.75, 0.6971, 0.75, 0.7818, 0.75, 0.8029, 0.75, 0.875, 0.75, 0.875, 0.75, 0.6971, 0.75, 0.7182, 0.75, 0.5306, 0.7431, 0.5334, 0.7433, 0.7182, 0.75, 0.7418, 0.75, 0.5227, 0.7426, 0.5306, 0.7431, 0.5306, 0.006856, 0.5227, 0.007435, 0.625, 0.0, 0.625, 0.0, 0.5227, 0.007435, 0.5012, 0.008997, 0.625, 0.0, 0.625, 0.0, 0.5012, 0.741, 0.5227, 0.7426, 0.7418, 0.75, 0.7827, 0.75, 0.7827, 0.75, 0.875, 0.75, 0.375, 0.7318, 0.5012, 0.741, 0.5012, 0.008997, 0.375, 0.01816, 0.625, 0.0, 0.625, 0.0, 0.6587, 0.5, 0.6532, 0.5, 0.6026, 0.5, 0.5962, 0.5, 0.8468, 0.5, 0.8413, 0.5, 0.875, 0.5, 0.875, 0.5, 0.8413, 0.5, 0.7934, 0.5, 0.875, 0.5, 0.875, 0.5, 0.5962, 0.5, 0.5851, 0.5, 0.7066, 0.5, 0.6587, 0.5, 0.5851, 0.5, 0.5916, 0.5, 0.7271, 0.5, 0.7066, 0.5, 0.5916, 0.25, 0.5851, 0.25, 0.625, 0.25, 0.625, 0.25, 0.7729, 0.5, 0.7431, 0.5, 0.875, 0.5, 0.875, 0.5, 0.5916, 0.5, 0.5884, 0.5, 0.7569, 0.5, 0.7271, 0.5, 0.7431, 0.5, 0.7435, 0.5, 0.875, 0.5, 0.875, 0.5, 0.5884, 0.5, 0.5702, 0.5, 0.7565, 0.5, 0.7569, 0.5, 0.5702, 0.5, 0.5589, 0.5, 0.7564, 0.5, 0.7565, 0.5, 0.5589, 0.25, 0.5702, 0.25, 0.625, 0.25, 0.625, 0.25, 0.7436, 0.5, 0.7437, 0.5, 0.875, 0.5, 0.875, 0.5, 0.5589, 0.5, 0.5099, 0.5, 0.7563, 0.5, 0.7564, 0.5, 0.3865, 0.5, 0.6026, 0.5, 0.607, 0.7487, 0.3843, 0.7325, 0.4064, 0.01588, 0.375, 0.01816, 0.375, 0.01816, 0.3166, 0.7318, 0.3688, 0.7318, 0.375, 0.7318, 0.3902, 0.5, 0.3776, 0.5, 0.375, 0.5, 0.1886, 0.5, 0.125, 0.5, 0.1314, 0.5, 0.1398, 0.5, 0.1364, 0.7318, 0.125, 0.7295, 0.125, 0.5, 0.3636, 0.7318, 0.3602, 0.5, 0.3865, 0.5, 0.3843, 0.7325, 0.3843, 0.7325, 0.3839, 0.7325, 0.3651, 0.7318, 0.3636, 0.7318, 0.3839, 0.01751, 0.3843, 0.01749, 0.375, 0.01816, 0.375, 0.01816, 0.1349, 0.7318, 0.1339, 0.7318, 0.125, 0.7318, 0.125, 0.7318, 0.3839, 0.7325, 0.3845, 0.7325, 0.3661, 0.7318, 0.3651, 0.7318, 0.3845, 0.7325, 0.3849, 0.7326, 0.3646, 0.7318, 0.3661, 0.7318, 0.3849, 0.01744, 0.3845, 0.01748, 0.375, 0.01816, 0.375, 0.01816, 0.1354, 0.7318, 0.1394, 0.7318, 0.125, 0.7318, 0.125, 0.7318, 0.3849, 0.7326, 0.3878, 0.7328, 0.3606, 0.7318, 0.3646, 0.7318, 0.3878, 0.7328, 0.4014, 0.7338, 0.3465, 0.7318, 0.3606, 0.7318, 0.4014, 0.01625, 0.3878, 0.01723, 0.375, 0.01816, 0.375, 0.01816, 0.3166, 0.7318, 0.3465, 0.7318, 0.4014, 0.7338, 0.4064, 0.7341, 0.1535, 0.7318, 0.1834, 0.7318, 0.125, 0.7318, 0.125, 0.7318, 0.3602, 0.5, 0.3572, 0.5, 0.3879, 0.5, 0.3865, 0.5, 0.1428, 0.5, 0.1398, 0.5, 0.125, 0.5, 0.125, 0.5, 0.1549, 0.5, 0.1428, 0.5, 0.125, 0.5, 0.125, 0.5, 0.3942, 0.5, 0.3879, 0.5, 0.3572, 0.5, 0.3451, 0.5, 0.3451, 0.5, 0.3114, 0.5, 0.3902, 0.5, 0.3942, 0.5, 0.1886, 0.5, 0.1549, 0.5, 0.125, 0.5, 0.125, 0.5, 0.1666, 0.5, 0.1398, 0.5, 0.1428, 0.5, 0.1688, 0.5, 0.1586, 0.7318, 0.1565, 0.7318, 0.1339, 0.7318, 0.1349, 0.7318, 0.3435, 0.7318, 0.3414, 0.7318, 0.3651, 0.7318, 0.3661, 0.7318, 0.1808, 0.7318, 0.1586, 0.7318, 0.1349, 0.7318, 0.1629, 0.7318, 0.3242, 0.7318, 0.3435, 0.7318, 0.3661, 0.7318, 0.3421, 0.7318, 0.3242, 0.7318, 0.3225, 0.7318, 0.3225, 0.7318, 0.3242, 0.7318, 0.1792, 0.7318, 0.1565, 0.7318, 0.1565, 0.7318, 0.1792, 0.7318, 0.3414, 0.7318, 0.3435, 0.7318, 0.3435, 0.7318, 0.3414, 0.7318, 0.3225, 0.7318, 0.3414, 0.7318, 0.3414, 0.7318, 0.3225, 0.7318, 0.1808, 0.7318, 0.25, 0.7318, 0.25, 0.7318, 0.1808, 0.7318, 0.3242, 0.7318, 0.25, 0.7318, 0.25, 0.7318, 0.3242, 0.7318, 0.1808, 0.7318, 0.25, 0.7318, 0.25, 0.7318, 0.1792, 0.7318, 0.1792, 0.7318, 0.25, 0.7318, 0.25, 0.7318, 0.1621, 0.7318, 0.3225, 0.7318, 0.25, 0.7318, 0.25, 0.7318, 0.3413, 0.7318, 0.3374, 0.5, 0.25, 0.5, 0.25, 0.5, 0.3351, 0.5, 0.3255, 0.5, 0.25, 0.5, 0.25, 0.5, 0.2987, 0.5, 0.1666, 0.5, 0.25, 0.5, 0.25, 0.7318, 0.164, 0.7318, 0.3351, 0.5, 0.25, 0.5, 0.25, 0.5, 0.3255, 0.5, 0.1769, 0.7318, 0.25, 0.7318, 0.25, 0.7318, 0.1995, 0.7318, 0.1632, 0.7318, 0.25, 0.7318, 0.25, 0.7318, 0.1663, 0.7318, 0.1663, 0.7318, 0.25, 0.7318, 0.25, 0.7318, 0.1769, 0.7318, 0.1621, 0.7318, 0.25, 0.7318, 0.25, 0.7318, 0.1632, 0.7318, 0.164, 0.7318, 0.25, 0.7318, 0.25, 0.7318, 0.1629, 0.7318, 0.3572, 0.5, 0.3351, 0.5, 0.3255, 0.5, 0.3451, 0.5, 0.3451, 0.5, 0.3255, 0.5, 0.2987, 0.5, 0.3114, 0.5, 0.3602, 0.5, 0.3374, 0.5, 0.3351, 0.5, 0.3572, 0.5, 0.3414, 0.7318, 0.3225, 0.7318, 0.3413, 0.7318, 0.3651, 0.7318, 0.3435, 0.7318, 0.3242, 0.7318, 0.3242, 0.7318, 0.3435, 0.7318, 0.25, 0.7318, 0.3225, 0.7318, 0.3225, 0.7318, 0.25, 0.7318, 0.25, 0.7318, 0.3225, 0.7318, 0.3242, 0.7318, 0.25, 0.7318, 0.25, 0.7318, 0.3242, 0.7318, 0.3421, 0.7318, 0.25, 0.7318, 0.25, 0.5, 0.3374, 0.5, 0.3401, 0.7318, 0.25, 0.7318, 0.25, 0.7318, 0.3266, 0.7318, 0.3029, 0.7318, 0.25, 0.7318, 0.25, 0.7318, 0.3409, 0.7318, 0.3377, 0.7318, 0.25, 0.7318, 0.25, 0.7318, 0.3377, 0.7318, 0.3266, 0.7318, 0.25, 0.7318, 0.25, 0.7318, 0.3421, 0.7318, 0.3409, 0.7318, 0.25, 0.7318, 0.25, 0.7318, 0.3401, 0.7318, 0.3413, 0.7318, 0.25, 0.7318, 0.1364, 0.7318, 0.164, 0.7318, 0.1629, 0.7318, 0.1349, 0.7318, 0.1339, 0.7318, 0.1621, 0.7318, 0.1632, 0.7318, 0.1354, 0.7318, 0.1394, 0.7318, 0.1663, 0.7318, 0.1769, 0.7318, 0.1535, 0.7318, 0.1354, 0.7318, 0.1632, 0.7318, 0.1663, 0.7318, 0.1394, 0.7318, 0.1535, 0.7318, 0.1769, 0.7318, 0.1995, 0.7318, 0.1834, 0.7318, 0.1398, 0.5, 0.1666, 0.5, 0.164, 0.7318, 0.1364, 0.7318, 0.1565, 0.7318, 0.1792, 0.7318, 0.1621, 0.7318, 0.1339, 0.7318, 0.1792, 0.7318, 0.1565, 0.7318, 0.1565, 0.7318, 0.1792, 0.7318, 0.1586, 0.7318, 0.1808, 0.7318, 0.1808, 0.7318, 0.1586, 0.7318, 0.25, 0.7318, 0.1792, 0.7318, 0.1792, 0.7318, 0.25, 0.7318, 0.25, 0.7318, 0.1808, 0.7318, 0.1629, 0.7318, 0.25, 0.7318, 0.25, 0.5, 0.1666, 0.5, 0.1688, 0.5, 0.25, 0.5, 0.25, 0.5, 0.178, 0.5, 0.2035, 0.5, 0.25, 0.5, 0.25, 0.5, 0.1688, 0.5, 0.178, 0.5, 0.25, 0.5, 0.3406, 0.7318, 0.3263, 0.7318, 0.3263, 0.7318, 0.3406, 0.7318, 0.3414, 0.7318, 0.3435, 0.7318, 0.3435, 0.7318, 0.3414, 0.7318, 0.3225, 0.7318, 0.3414, 0.7318, 0.3414, 0.7318, 0.3225, 0.7318, 0.3435, 0.7318, 0.3242, 0.7318, 0.3242, 0.7318, 0.3435, 0.7318, 0.1782, 0.7318, 0.1772, 0.7318, 0.1772, 0.7318, 0.1782, 0.7318, 0.1586, 0.7318, 0.1808, 0.7318, 0.1808, 0.7318, 0.1586, 0.7318, 0.1565, 0.7318, 0.1586, 0.7318, 0.1586, 0.7318, 0.1565, 0.7318, 0.1808, 0.7318, 0.1792, 0.7318, 0.1792, 0.7318, 0.1808, 0.7318, 0.3406, 0.7318, 0.3394, 0.7318, 0.3414, 0.7318, 0.3435, 0.7318, 0.3394, 0.7318, 0.3252, 0.7318, 0.3225, 0.7318, 0.3414, 0.7318, 0.3263, 0.7318, 0.3406, 0.7318, 0.3435, 0.7318, 0.3242, 0.7318, 0.3252, 0.7318, 0.3263, 0.7318, 0.3242, 0.7318, 0.3225, 0.7318, 0.1605, 0.7318, 0.1592, 0.7318, 0.1565, 0.7318, 0.1586, 0.7318, 0.1782, 0.7318, 0.1605, 0.7318, 0.1586, 0.7318, 0.1808, 0.7318, 0.1592, 0.7318, 0.1772, 0.7318, 0.1792, 0.7318, 0.1565, 0.7318, 0.1772, 0.7318, 0.1782, 0.7318, 0.1808, 0.7318, 0.1792, 0.7318, 0.3252, 0.7318, 0.3394, 0.7318, 0.3406, 0.7318, 0.3263, 0.7318, 0.3394, 0.7318, 0.3406, 0.7318, 0.3406, 0.7318, 0.3394, 0.7318, 0.3263, 0.7318, 0.3252, 0.7318, 0.3252, 0.7318, 0.3263, 0.7318, 0.3252, 0.7318, 0.3394, 0.7318, 0.3394, 0.7318, 0.3252, 0.7318, 0.1605, 0.7318, 0.1782, 0.7318, 0.1772, 0.7318, 0.1592, 0.7318, 0.1605, 0.7318, 0.1782, 0.7318, 0.1782, 0.7318, 0.1605, 0.7318, 0.1772, 0.7318, 0.1592, 0.7318, 0.1592, 0.7318, 0.1772, 0.7318, 0.1592, 0.7318, 0.1605, 0.7318, 0.1605, 0.7318, 0.1592, 0.7318, 0.375, 0.7318, 0.375, 0.7318, 0.5464, 0.7443, 0.625, 1.0, 0.625, 0.75, 0.375, 1.0, 0.375, 0.7318, 0.5099, 0.5, 0.375, 0.5, 0.375, 0.25, 0.5099, 0.25, 0.125, 0.7318, 0.1834, 0.7318, 0.1995, 0.7318, 0.1995, 0.7318, 0.25, 0.7318, 0.125, 0.7318, 0.25, 0.7318, 0.3029, 0.7318, 0.375, 0.7318, 0.375, 0.7318, 0.375, 0.7318, 0.25, 0.7318, 0.4064, 0.7341, 0.5601, 0.7453, 0.5464, 0.7443, 0.375, 0.7318, 0.375, 0.7318, 0.375, 0.7318, 0.625, 1.0, 0.625, 0.75, 0.375, 1.0, 0.375, 1.0, 0.625, 0.3687, 0.5099, 0.5, 0.5099, 0.25, 0.625, 0.3813, 0.375, 0.5, 0.375, 0.5, 0.2987, 0.5, 0.375, 0.5, 0.3114, 0.5, 0.2987, 0.5, 0.2987, 0.5, 0.25, 0.5, 0.375, 0.5, 0.2035, 0.5, 0.1886, 0.5, 0.125, 0.5, 0.25, 0.5, 0.2035, 0.5, 0.125, 0.5, 0.2035, 0.5, 0.125, 0.5, 0.125, 0.5, 0.375, 0.25, 0.375, 0.25, 0.3902, 0.25, 0.4064, 0.01588, 0.375, 0.01816, 0.5464, 0.005711, 0.5601, 0.004717, 0.5884, 0.25, 0.375, 0.25, 0.3902, 0.25, 0.5916, 0.25, 0.3902, 0.5, 0.375, 0.5, 0.375, 0.5, 0.3902, 0.5, 0.375, 0.5, 0.5884, 0.5, 0.5916, 0.5, 0.25, 0.7318, 0.375, 0.7318, 0.125, 0.7318, 0.125, 0.7318])
me_cube.materials.append(mat_material)
me_cube.materials.append(mat_material_001)
me_cube.materials.append(mat_material_002)
me_cube.materials.append(mat_material_003)
me_cube.use_remesh_preserve_volume = False
me_cube.use_remesh_preserve_attributes = False
me_cube.use_mirror_vertex_groups = False
me_cube.update()

# ---- objects
ob_cube = bpy.data.objects.new('Cube', me_cube)

# ---- transforms, parenting, visibility, modifiers, constraints
ob_cube.location = (0.0, 1.121, 1.718)
ob_cube.scale = (0.3309, 0.2964, 0.2964)
ob_cube.lock_rotations_4d = False
ob_cube.empty_display_type = 'ARROWS'
ob_cube.lineart.crease_threshold = 0.0

# ---- collection membership
col_collection.objects.link(ob_cube)

# ---- scene / render settings (as saved in the file)
scene.frame_start = 1; scene.frame_end = 250; scene.frame_set(1)
scene.render.engine = 'BLENDER_EEVEE_NEXT'
scene.cycles.use_denoising = False
scene.cycles.samples = 128
scene.cycles.sampling_pattern = 'TABULATED_SOBOL'
scene.cycles.use_adaptive_sampling = False
scene.cycles.use_light_tree = False
scene.view_settings.view_transform = 'Filmic'
bpy.context.view_layer.update()

# ---- added for rendering (the .blend has no active camera and no usable light): camera, sun
cam_auto = bpy.data.cameras.new('AutoCamera')
cam_auto.lens = 50.0
cam_auto.sensor_width = 36.0
cam_auto.clip_end = 1000.0
ob_auto_camera = bpy.data.objects.new('AutoCamera', cam_auto)
scene.collection.objects.link(ob_auto_camera)
ob_auto_camera.location = (4.35066, -4.47541, 3.94287)
ob_auto_camera.rotation_euler = (1.09748, -7.21219e-08, 0.694738)
scene.camera = ob_auto_camera
light_auto_sun = bpy.data.lights.new('AutoSun', 'SUN')
light_auto_sun.energy = 3.0
light_auto_sun.angle = 0.0523599
ob_auto_sun = bpy.data.objects.new('AutoSun', light_auto_sun)
scene.collection.objects.link(ob_auto_sun)
ob_auto_sun.rotation_euler = (0.872665, 0.174533, 0.523599)
bpy.context.view_layer.update()
